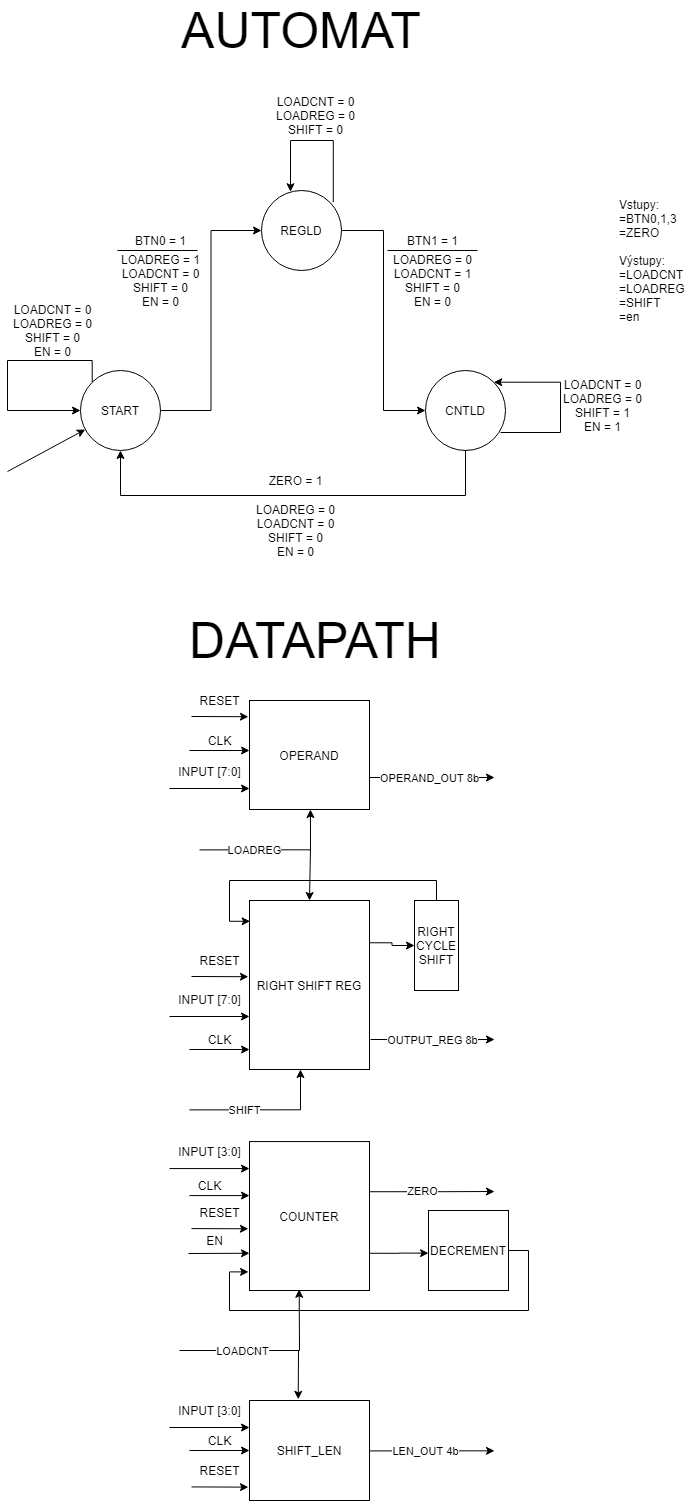

The diagram above was exported from draw.io. Its source (the exported page's mxGraphModel, read from the mxfile embedded in the PNG):
<mxGraphModel dx="1422" dy="1874" grid="1" gridSize="10" guides="1" tooltips="1" connect="1" arrows="1" fold="1" page="1" pageScale="1" pageWidth="827" pageHeight="1169" math="0" shadow="0">
  <root>
    <mxCell id="0" />
    <mxCell id="1" parent="0" />
    <mxCell id="398yhFZlX0WahjRordmB-18" style="edgeStyle=orthogonalEdgeStyle;rounded=0;orthogonalLoop=1;jettySize=auto;html=1;exitX=1;exitY=0.25;exitDx=0;exitDy=0;entryX=0;entryY=0.5;entryDx=0;entryDy=0;" edge="1" parent="1" source="MMQuZWDvpgmmPlfqjnBA-2" target="398yhFZlX0WahjRordmB-4">
      <mxGeometry relative="1" as="geometry" />
    </mxCell>
    <mxCell id="MMQuZWDvpgmmPlfqjnBA-2" value="RIGHT SHIFT REG" style="rounded=0;whiteSpace=wrap;html=1;" parent="1" vertex="1">
      <mxGeometry x="331" y="490" width="120" height="169" as="geometry" />
    </mxCell>
    <mxCell id="MMQuZWDvpgmmPlfqjnBA-3" value="" style="endArrow=classic;html=1;" parent="1" edge="1">
      <mxGeometry width="50" height="50" relative="1" as="geometry">
        <mxPoint x="452" y="629" as="sourcePoint" />
        <mxPoint x="576" y="629" as="targetPoint" />
        <Array as="points" />
      </mxGeometry>
    </mxCell>
    <mxCell id="MMQuZWDvpgmmPlfqjnBA-32" value="OUTPUT_REG 8b" style="edgeLabel;html=1;align=center;verticalAlign=middle;resizable=0;points=[];" parent="MMQuZWDvpgmmPlfqjnBA-3" vertex="1" connectable="0">
      <mxGeometry x="-0.2933" relative="1" as="geometry">
        <mxPoint x="17.6" as="offset" />
      </mxGeometry>
    </mxCell>
    <mxCell id="DZpFVBYMtrHsKj6VkNF9-6" style="edgeStyle=orthogonalEdgeStyle;rounded=0;orthogonalLoop=1;jettySize=auto;html=1;exitX=0.75;exitY=0;exitDx=0;exitDy=0;" parent="1" edge="1">
      <mxGeometry relative="1" as="geometry">
        <mxPoint x="451.0000000000001" y="781.2399999999999" as="sourcePoint" />
        <mxPoint x="576" y="781" as="targetPoint" />
        <Array as="points">
          <mxPoint x="526.8299999999999" y="781.16" />
          <mxPoint x="526.8299999999999" y="781.16" />
        </Array>
      </mxGeometry>
    </mxCell>
    <mxCell id="DZpFVBYMtrHsKj6VkNF9-7" value="ZERO" style="edgeLabel;html=1;align=center;verticalAlign=middle;resizable=0;points=[];" parent="DZpFVBYMtrHsKj6VkNF9-6" vertex="1" connectable="0">
      <mxGeometry x="-0.1454" y="1" relative="1" as="geometry">
        <mxPoint as="offset" />
      </mxGeometry>
    </mxCell>
    <mxCell id="398yhFZlX0WahjRordmB-14" style="edgeStyle=orthogonalEdgeStyle;rounded=0;orthogonalLoop=1;jettySize=auto;html=1;exitX=1;exitY=0.75;exitDx=0;exitDy=0;entryX=0;entryY=0.533;entryDx=0;entryDy=0;entryPerimeter=0;" edge="1" parent="1" source="MMQuZWDvpgmmPlfqjnBA-8" target="398yhFZlX0WahjRordmB-11">
      <mxGeometry relative="1" as="geometry" />
    </mxCell>
    <mxCell id="MMQuZWDvpgmmPlfqjnBA-8" value="COUNTER" style="rounded=0;whiteSpace=wrap;html=1;" parent="1" vertex="1">
      <mxGeometry x="331" y="731.08" width="120" height="148.92" as="geometry" />
    </mxCell>
    <mxCell id="MMQuZWDvpgmmPlfqjnBA-26" value="" style="endArrow=classic;html=1;" parent="1" edge="1">
      <mxGeometry width="50" height="50" relative="1" as="geometry">
        <mxPoint x="271" y="639" as="sourcePoint" />
        <mxPoint x="331" y="639" as="targetPoint" />
      </mxGeometry>
    </mxCell>
    <mxCell id="MMQuZWDvpgmmPlfqjnBA-27" value="CLK" style="text;html=1;align=center;verticalAlign=middle;resizable=0;points=[];autosize=1;" parent="1" vertex="1">
      <mxGeometry x="281" y="619" width="40" height="20" as="geometry" />
    </mxCell>
    <mxCell id="MMQuZWDvpgmmPlfqjnBA-30" value="" style="endArrow=classic;html=1;" parent="1" edge="1">
      <mxGeometry width="50" height="50" relative="1" as="geometry">
        <mxPoint x="271" y="785.08" as="sourcePoint" />
        <mxPoint x="331" y="785.08" as="targetPoint" />
      </mxGeometry>
    </mxCell>
    <mxCell id="MMQuZWDvpgmmPlfqjnBA-31" value="CLK" style="text;html=1;align=center;verticalAlign=middle;resizable=0;points=[];autosize=1;" parent="1" vertex="1">
      <mxGeometry x="271" y="765.08" width="40" height="20" as="geometry" />
    </mxCell>
    <mxCell id="MMQuZWDvpgmmPlfqjnBA-35" value="" style="endArrow=classic;html=1;" parent="1" edge="1">
      <mxGeometry width="50" height="50" relative="1" as="geometry">
        <mxPoint x="251" y="606" as="sourcePoint" />
        <mxPoint x="331" y="606" as="targetPoint" />
      </mxGeometry>
    </mxCell>
    <mxCell id="MMQuZWDvpgmmPlfqjnBA-36" value="INPUT [7:0]" style="text;html=1;align=center;verticalAlign=middle;resizable=0;points=[];autosize=1;" parent="1" vertex="1">
      <mxGeometry x="251" y="579" width="80" height="20" as="geometry" />
    </mxCell>
    <mxCell id="MMQuZWDvpgmmPlfqjnBA-37" value="" style="endArrow=classic;html=1;" parent="1" edge="1">
      <mxGeometry width="50" height="50" relative="1" as="geometry">
        <mxPoint x="251" y="758.08" as="sourcePoint" />
        <mxPoint x="331" y="758.08" as="targetPoint" />
      </mxGeometry>
    </mxCell>
    <mxCell id="MMQuZWDvpgmmPlfqjnBA-38" value="INPUT [3:0]" style="text;html=1;align=center;verticalAlign=middle;resizable=0;points=[];autosize=1;" parent="1" vertex="1">
      <mxGeometry x="251" y="731.08" width="80" height="20" as="geometry" />
    </mxCell>
    <mxCell id="DZpFVBYMtrHsKj6VkNF9-1" value="OPERAND" style="rounded=0;whiteSpace=wrap;html=1;" parent="1" vertex="1">
      <mxGeometry x="331" y="290" width="120" height="109" as="geometry" />
    </mxCell>
    <mxCell id="DZpFVBYMtrHsKj6VkNF9-2" value="SHIFT_LEN" style="rounded=0;whiteSpace=wrap;html=1;" parent="1" vertex="1">
      <mxGeometry x="331" y="990" width="120" height="100" as="geometry" />
    </mxCell>
    <mxCell id="DZpFVBYMtrHsKj6VkNF9-10" value="" style="endArrow=classic;html=1;" parent="1" edge="1">
      <mxGeometry width="50" height="50" relative="1" as="geometry">
        <mxPoint x="271" y="340" as="sourcePoint" />
        <mxPoint x="331" y="340" as="targetPoint" />
      </mxGeometry>
    </mxCell>
    <mxCell id="DZpFVBYMtrHsKj6VkNF9-11" value="CLK" style="text;html=1;align=center;verticalAlign=middle;resizable=0;points=[];autosize=1;" parent="1" vertex="1">
      <mxGeometry x="281" y="320" width="40" height="20" as="geometry" />
    </mxCell>
    <mxCell id="DZpFVBYMtrHsKj6VkNF9-12" value="" style="endArrow=classic;html=1;" parent="1" edge="1">
      <mxGeometry width="50" height="50" relative="1" as="geometry">
        <mxPoint x="271" y="1040" as="sourcePoint" />
        <mxPoint x="331" y="1040" as="targetPoint" />
      </mxGeometry>
    </mxCell>
    <mxCell id="DZpFVBYMtrHsKj6VkNF9-13" value="CLK" style="text;html=1;align=center;verticalAlign=middle;resizable=0;points=[];autosize=1;" parent="1" vertex="1">
      <mxGeometry x="281" y="1020" width="40" height="20" as="geometry" />
    </mxCell>
    <mxCell id="DZpFVBYMtrHsKj6VkNF9-17" value="" style="endArrow=classic;html=1;" parent="1" edge="1">
      <mxGeometry width="50" height="50" relative="1" as="geometry">
        <mxPoint x="451" y="367" as="sourcePoint" />
        <mxPoint x="576" y="367" as="targetPoint" />
      </mxGeometry>
    </mxCell>
    <mxCell id="DZpFVBYMtrHsKj6VkNF9-18" value="OPERAND_OUT 8b" style="edgeLabel;html=1;align=center;verticalAlign=middle;resizable=0;points=[];" parent="DZpFVBYMtrHsKj6VkNF9-17" vertex="1" connectable="0">
      <mxGeometry x="-0.2826" y="-1" relative="1" as="geometry">
        <mxPoint x="14" y="-1" as="offset" />
      </mxGeometry>
    </mxCell>
    <mxCell id="DZpFVBYMtrHsKj6VkNF9-27" style="edgeStyle=orthogonalEdgeStyle;rounded=0;orthogonalLoop=1;jettySize=auto;html=1;exitX=1;exitY=0.5;exitDx=0;exitDy=0;entryX=0;entryY=0.5;entryDx=0;entryDy=0;" parent="1" source="DZpFVBYMtrHsKj6VkNF9-21" target="DZpFVBYMtrHsKj6VkNF9-23" edge="1">
      <mxGeometry relative="1" as="geometry" />
    </mxCell>
    <mxCell id="DZpFVBYMtrHsKj6VkNF9-32" style="edgeStyle=orthogonalEdgeStyle;rounded=0;orthogonalLoop=1;jettySize=auto;html=1;exitX=0;exitY=0;exitDx=0;exitDy=0;entryX=0;entryY=0.5;entryDx=0;entryDy=0;" parent="1" source="DZpFVBYMtrHsKj6VkNF9-21" target="DZpFVBYMtrHsKj6VkNF9-21" edge="1">
      <mxGeometry relative="1" as="geometry">
        <mxPoint x="202" y="-90" as="targetPoint" />
        <Array as="points">
          <mxPoint x="174" y="-50" />
          <mxPoint x="89" y="-50" />
          <mxPoint x="89" />
        </Array>
      </mxGeometry>
    </mxCell>
    <mxCell id="DZpFVBYMtrHsKj6VkNF9-21" value="START" style="ellipse;whiteSpace=wrap;html=1;aspect=fixed;" parent="1" vertex="1">
      <mxGeometry x="162" y="-40" width="80" height="80" as="geometry" />
    </mxCell>
    <mxCell id="DZpFVBYMtrHsKj6VkNF9-28" style="edgeStyle=orthogonalEdgeStyle;rounded=0;orthogonalLoop=1;jettySize=auto;html=1;exitX=1;exitY=0.5;exitDx=0;exitDy=0;entryX=0;entryY=0.5;entryDx=0;entryDy=0;" parent="1" source="DZpFVBYMtrHsKj6VkNF9-23" target="DZpFVBYMtrHsKj6VkNF9-24" edge="1">
      <mxGeometry relative="1" as="geometry" />
    </mxCell>
    <mxCell id="DZpFVBYMtrHsKj6VkNF9-23" value="REGLD" style="ellipse;whiteSpace=wrap;html=1;aspect=fixed;" parent="1" vertex="1">
      <mxGeometry x="343" y="-220" width="80" height="80" as="geometry" />
    </mxCell>
    <mxCell id="DZpFVBYMtrHsKj6VkNF9-29" style="edgeStyle=orthogonalEdgeStyle;rounded=0;orthogonalLoop=1;jettySize=auto;html=1;exitX=0.5;exitY=1;exitDx=0;exitDy=0;entryX=0.5;entryY=1;entryDx=0;entryDy=0;" parent="1" source="DZpFVBYMtrHsKj6VkNF9-24" target="DZpFVBYMtrHsKj6VkNF9-21" edge="1">
      <mxGeometry relative="1" as="geometry">
        <mxPoint x="209" y="130" as="targetPoint" />
        <Array as="points">
          <mxPoint x="547" y="85" />
          <mxPoint x="202" y="85" />
        </Array>
      </mxGeometry>
    </mxCell>
    <mxCell id="DZpFVBYMtrHsKj6VkNF9-24" value="CNTLD" style="ellipse;whiteSpace=wrap;html=1;aspect=fixed;" parent="1" vertex="1">
      <mxGeometry x="507" y="-40" width="80" height="80" as="geometry" />
    </mxCell>
    <mxCell id="DZpFVBYMtrHsKj6VkNF9-33" style="edgeStyle=orthogonalEdgeStyle;rounded=0;orthogonalLoop=1;jettySize=auto;html=1;exitX=1;exitY=0;exitDx=0;exitDy=0;entryX=0.319;entryY=0.016;entryDx=0;entryDy=0;entryPerimeter=0;" parent="1" edge="1">
      <mxGeometry relative="1" as="geometry">
        <mxPoint x="372.01" y="-218.75" as="targetPoint" />
        <mxPoint x="414.7742712474619" y="-208.31427124746187" as="sourcePoint" />
        <Array as="points">
          <mxPoint x="414.49" y="-270.03" />
          <mxPoint x="372.49" y="-270.03" />
        </Array>
      </mxGeometry>
    </mxCell>
    <mxCell id="DZpFVBYMtrHsKj6VkNF9-35" style="edgeStyle=orthogonalEdgeStyle;rounded=0;orthogonalLoop=1;jettySize=auto;html=1;exitX=0.938;exitY=0.775;exitDx=0;exitDy=0;entryX=1;entryY=0;entryDx=0;entryDy=0;exitPerimeter=0;" parent="1" edge="1" target="DZpFVBYMtrHsKj6VkNF9-24" source="DZpFVBYMtrHsKj6VkNF9-24">
      <mxGeometry relative="1" as="geometry">
        <mxPoint x="599.02" y="-20.440000000000055" as="targetPoint" />
        <mxPoint x="641.7842712474619" y="-10.00427124746193" as="sourcePoint" />
        <Array as="points">
          <mxPoint x="642" y="22" />
          <mxPoint x="642" y="-28" />
        </Array>
      </mxGeometry>
    </mxCell>
    <mxCell id="DZpFVBYMtrHsKj6VkNF9-38" value="LOADCNT = 0&lt;br&gt;LOADREG = 0&lt;br&gt;SHIFT = 0&lt;br&gt;EN = 0" style="text;html=1;align=center;verticalAlign=middle;resizable=0;points=[];autosize=1;" parent="1" vertex="1">
      <mxGeometry x="89" y="-110" width="90" height="60" as="geometry" />
    </mxCell>
    <mxCell id="DZpFVBYMtrHsKj6VkNF9-39" value="LOADCNT = 0&lt;br&gt;LOADREG = 0&lt;br&gt;SHIFT = 0" style="text;html=1;align=center;verticalAlign=middle;resizable=0;points=[];autosize=1;" parent="1" vertex="1">
      <mxGeometry x="352" y="-320" width="90" height="50" as="geometry" />
    </mxCell>
    <mxCell id="DZpFVBYMtrHsKj6VkNF9-40" value="LOADCNT = 0&lt;br&gt;LOADREG = 0&lt;br&gt;SHIFT = 1&lt;br&gt;EN = 1" style="text;html=1;align=center;verticalAlign=middle;resizable=0;points=[];autosize=1;" parent="1" vertex="1">
      <mxGeometry x="639" y="-35" width="90" height="60" as="geometry" />
    </mxCell>
    <mxCell id="DZpFVBYMtrHsKj6VkNF9-41" value="BTN0 = 1" style="text;html=1;align=center;verticalAlign=middle;resizable=0;points=[];autosize=1;" parent="1" vertex="1">
      <mxGeometry x="207" y="-180" width="70" height="20" as="geometry" />
    </mxCell>
    <mxCell id="DZpFVBYMtrHsKj6VkNF9-42" value="LOADREG = 1&lt;br&gt;LOADCNT = 0&lt;br&gt;SHIFT = 0&lt;br&gt;EN = 0" style="text;html=1;align=center;verticalAlign=middle;resizable=0;points=[];autosize=1;" parent="1" vertex="1">
      <mxGeometry x="197" y="-160" width="90" height="60" as="geometry" />
    </mxCell>
    <mxCell id="DZpFVBYMtrHsKj6VkNF9-43" value="LOADREG = 0&lt;br&gt;LOADCNT = 1&lt;br&gt;SHIFT = 0&lt;br&gt;EN = 0" style="text;html=1;align=center;verticalAlign=middle;resizable=0;points=[];autosize=1;" parent="1" vertex="1">
      <mxGeometry x="469" y="-160" width="90" height="60" as="geometry" />
    </mxCell>
    <mxCell id="DZpFVBYMtrHsKj6VkNF9-44" value="BTN1 = 1" style="text;html=1;align=center;verticalAlign=middle;resizable=0;points=[];autosize=1;" parent="1" vertex="1">
      <mxGeometry x="479" y="-180" width="70" height="20" as="geometry" />
    </mxCell>
    <mxCell id="DZpFVBYMtrHsKj6VkNF9-47" value="ZERO = 1" style="text;html=1;align=center;verticalAlign=middle;resizable=0;points=[];autosize=1;" parent="1" vertex="1">
      <mxGeometry x="342" y="60" width="70" height="20" as="geometry" />
    </mxCell>
    <mxCell id="DZpFVBYMtrHsKj6VkNF9-48" value="LOADREG = 0&lt;br&gt;LOADCNT = 0&lt;br&gt;SHIFT = 0&lt;br&gt;EN = 0" style="text;html=1;align=center;verticalAlign=middle;resizable=0;points=[];autosize=1;" parent="1" vertex="1">
      <mxGeometry x="332" y="90" width="90" height="60" as="geometry" />
    </mxCell>
    <mxCell id="DZpFVBYMtrHsKj6VkNF9-49" value="" style="endArrow=classic;html=1;" parent="1" target="DZpFVBYMtrHsKj6VkNF9-21" edge="1">
      <mxGeometry width="50" height="50" relative="1" as="geometry">
        <mxPoint x="89" y="61" as="sourcePoint" />
        <mxPoint x="309" y="121" as="targetPoint" />
      </mxGeometry>
    </mxCell>
    <mxCell id="DZpFVBYMtrHsKj6VkNF9-52" value="" style="endArrow=classic;html=1;entryX=-0.006;entryY=0.347;entryDx=0;entryDy=0;entryPerimeter=0;" parent="1" edge="1">
      <mxGeometry width="50" height="50" relative="1" as="geometry">
        <mxPoint x="273" y="306" as="sourcePoint" />
        <mxPoint x="329.9000000000001" y="306.23" as="targetPoint" />
      </mxGeometry>
    </mxCell>
    <mxCell id="DZpFVBYMtrHsKj6VkNF9-53" value="RESET" style="text;html=1;align=center;verticalAlign=middle;resizable=0;points=[];autosize=1;" parent="1" vertex="1">
      <mxGeometry x="271" y="280" width="60" height="20" as="geometry" />
    </mxCell>
    <mxCell id="DZpFVBYMtrHsKj6VkNF9-54" value="" style="endArrow=classic;html=1;entryX=-0.006;entryY=0.347;entryDx=0;entryDy=0;entryPerimeter=0;" parent="1" edge="1">
      <mxGeometry width="50" height="50" relative="1" as="geometry">
        <mxPoint x="273" y="566" as="sourcePoint" />
        <mxPoint x="329.9000000000001" y="566.23" as="targetPoint" />
      </mxGeometry>
    </mxCell>
    <mxCell id="DZpFVBYMtrHsKj6VkNF9-55" value="RESET" style="text;html=1;align=center;verticalAlign=middle;resizable=0;points=[];autosize=1;" parent="1" vertex="1">
      <mxGeometry x="271" y="540" width="60" height="20" as="geometry" />
    </mxCell>
    <mxCell id="DZpFVBYMtrHsKj6VkNF9-56" value="" style="endArrow=classic;html=1;entryX=-0.006;entryY=0.347;entryDx=0;entryDy=0;entryPerimeter=0;" parent="1" edge="1">
      <mxGeometry width="50" height="50" relative="1" as="geometry">
        <mxPoint x="273" y="1076.42" as="sourcePoint" />
        <mxPoint x="329.9000000000001" y="1076.65" as="targetPoint" />
      </mxGeometry>
    </mxCell>
    <mxCell id="DZpFVBYMtrHsKj6VkNF9-57" value="RESET" style="text;html=1;align=center;verticalAlign=middle;resizable=0;points=[];autosize=1;" parent="1" vertex="1">
      <mxGeometry x="271" y="1050.42" width="60" height="20" as="geometry" />
    </mxCell>
    <mxCell id="DZpFVBYMtrHsKj6VkNF9-58" value="" style="endArrow=classic;html=1;entryX=-0.006;entryY=0.347;entryDx=0;entryDy=0;entryPerimeter=0;" parent="1" edge="1">
      <mxGeometry width="50" height="50" relative="1" as="geometry">
        <mxPoint x="273" y="818.08" as="sourcePoint" />
        <mxPoint x="329.9000000000001" y="818.3100000000001" as="targetPoint" />
      </mxGeometry>
    </mxCell>
    <mxCell id="DZpFVBYMtrHsKj6VkNF9-59" value="RESET" style="text;html=1;align=center;verticalAlign=middle;resizable=0;points=[];autosize=1;" parent="1" vertex="1">
      <mxGeometry x="271" y="792.08" width="60" height="20" as="geometry" />
    </mxCell>
    <mxCell id="59SwmAamlGhJzloL9cu3-1" value="" style="endArrow=classic;html=1;" parent="1" edge="1">
      <mxGeometry width="50" height="50" relative="1" as="geometry">
        <mxPoint x="451" y="1040.42" as="sourcePoint" />
        <mxPoint x="576" y="1040.3400000000001" as="targetPoint" />
      </mxGeometry>
    </mxCell>
    <mxCell id="59SwmAamlGhJzloL9cu3-2" value="LEN_OUT 4b" style="edgeLabel;html=1;align=center;verticalAlign=middle;resizable=0;points=[];" parent="59SwmAamlGhJzloL9cu3-1" vertex="1" connectable="0">
      <mxGeometry x="-0.3148" y="-2" relative="1" as="geometry">
        <mxPoint x="12.65" y="-1.97" as="offset" />
      </mxGeometry>
    </mxCell>
    <mxCell id="59SwmAamlGhJzloL9cu3-3" value="" style="endArrow=classic;html=1;rounded=0;entryX=0.414;entryY=0.992;entryDx=0;entryDy=0;entryPerimeter=0;" parent="1" target="MMQuZWDvpgmmPlfqjnBA-8" edge="1">
      <mxGeometry width="50" height="50" relative="1" as="geometry">
        <mxPoint x="261" y="940" as="sourcePoint" />
        <mxPoint x="371.96000000000004" y="927.4043200000001" as="targetPoint" />
        <Array as="points">
          <mxPoint x="381" y="940" />
        </Array>
      </mxGeometry>
    </mxCell>
    <mxCell id="59SwmAamlGhJzloL9cu3-5" value="LOADCNT" style="edgeLabel;html=1;align=center;verticalAlign=middle;resizable=0;points=[];" parent="59SwmAamlGhJzloL9cu3-3" vertex="1" connectable="0">
      <mxGeometry x="-0.4959" relative="1" as="geometry">
        <mxPoint x="16.9" as="offset" />
      </mxGeometry>
    </mxCell>
    <mxCell id="59SwmAamlGhJzloL9cu3-6" value="" style="endArrow=classic;html=1;rounded=0;entryX=0.383;entryY=0.996;entryDx=0;entryDy=0;entryPerimeter=0;" parent="1" edge="1">
      <mxGeometry width="50" height="50" relative="1" as="geometry">
        <mxPoint x="281" y="439.39999999999986" as="sourcePoint" />
        <mxPoint x="391.96000000000004" y="398.99599999999987" as="targetPoint" />
        <Array as="points">
          <mxPoint x="392" y="439.31999999999994" />
        </Array>
      </mxGeometry>
    </mxCell>
    <mxCell id="59SwmAamlGhJzloL9cu3-7" value="LOADREG" style="edgeLabel;html=1;align=center;verticalAlign=middle;resizable=0;points=[];" parent="59SwmAamlGhJzloL9cu3-6" vertex="1" connectable="0">
      <mxGeometry x="-0.4959" relative="1" as="geometry">
        <mxPoint x="16.9" as="offset" />
      </mxGeometry>
    </mxCell>
    <mxCell id="59SwmAamlGhJzloL9cu3-8" value="" style="endArrow=classic;html=1;entryX=0.5;entryY=0;entryDx=0;entryDy=0;" parent="1" edge="1" target="MMQuZWDvpgmmPlfqjnBA-2">
      <mxGeometry width="50" height="50" relative="1" as="geometry">
        <mxPoint x="392" y="437.31999999999994" as="sourcePoint" />
        <mxPoint x="391.96000000000004" y="478.49545999999987" as="targetPoint" />
      </mxGeometry>
    </mxCell>
    <mxCell id="59SwmAamlGhJzloL9cu3-9" value="&lt;font style=&quot;font-size: 50px&quot;&gt;DATAPATH&lt;/font&gt;" style="text;html=1;strokeColor=none;fillColor=none;align=center;verticalAlign=middle;whiteSpace=wrap;rounded=0;" parent="1" vertex="1">
      <mxGeometry x="377" y="220" width="40" height="20" as="geometry" />
    </mxCell>
    <mxCell id="59SwmAamlGhJzloL9cu3-10" value="&lt;span style=&quot;font-size: 50px&quot;&gt;AUTOMAT&lt;/span&gt;" style="text;html=1;strokeColor=none;fillColor=none;align=center;verticalAlign=middle;whiteSpace=wrap;rounded=0;" parent="1" vertex="1">
      <mxGeometry x="363" y="-390" width="40" height="20" as="geometry" />
    </mxCell>
    <mxCell id="59SwmAamlGhJzloL9cu3-11" value="" style="endArrow=classic;html=1;rounded=0;entryX=0.383;entryY=0.996;entryDx=0;entryDy=0;entryPerimeter=0;" parent="1" edge="1">
      <mxGeometry width="50" height="50" relative="1" as="geometry">
        <mxPoint x="271" y="699.3999999999999" as="sourcePoint" />
        <mxPoint x="381.96000000000004" y="658.9959999999999" as="targetPoint" />
        <Array as="points">
          <mxPoint x="382" y="699.3199999999999" />
        </Array>
      </mxGeometry>
    </mxCell>
    <mxCell id="59SwmAamlGhJzloL9cu3-12" value="SHIFT" style="edgeLabel;html=1;align=center;verticalAlign=middle;resizable=0;points=[];" parent="59SwmAamlGhJzloL9cu3-11" vertex="1" connectable="0">
      <mxGeometry x="-0.4959" relative="1" as="geometry">
        <mxPoint x="16.9" as="offset" />
      </mxGeometry>
    </mxCell>
    <mxCell id="59SwmAamlGhJzloL9cu3-14" value="Vstupy: =BTN0,1,3&lt;br&gt;=ZERO&lt;br&gt;&lt;br&gt;Výstupy:&lt;br&gt;=LOADCNT&lt;br&gt;=LOADREG&lt;br&gt;=SHIFT&lt;br&gt;=en" style="text;html=1;strokeColor=none;fillColor=none;align=left;verticalAlign=middle;whiteSpace=wrap;rounded=0;" parent="1" vertex="1">
      <mxGeometry x="699" y="-160" width="40" height="20" as="geometry" />
    </mxCell>
    <mxCell id="kdQJ6RIlIvKdJiTk5bZU-3" value="" style="endArrow=classic;html=1;" parent="1" edge="1">
      <mxGeometry width="50" height="50" relative="1" as="geometry">
        <mxPoint x="251" y="1017" as="sourcePoint" />
        <mxPoint x="331" y="1017" as="targetPoint" />
      </mxGeometry>
    </mxCell>
    <mxCell id="kdQJ6RIlIvKdJiTk5bZU-4" value="INPUT [3:0]" style="text;html=1;align=center;verticalAlign=middle;resizable=0;points=[];autosize=1;" parent="1" vertex="1">
      <mxGeometry x="251" y="990" width="80" height="20" as="geometry" />
    </mxCell>
    <mxCell id="kdQJ6RIlIvKdJiTk5bZU-5" value="" style="endArrow=classic;html=1;" parent="1" edge="1">
      <mxGeometry width="50" height="50" relative="1" as="geometry">
        <mxPoint x="251" y="378" as="sourcePoint" />
        <mxPoint x="331" y="378" as="targetPoint" />
      </mxGeometry>
    </mxCell>
    <mxCell id="kdQJ6RIlIvKdJiTk5bZU-6" value="INPUT [7:0]" style="text;html=1;align=center;verticalAlign=middle;resizable=0;points=[];autosize=1;" parent="1" vertex="1">
      <mxGeometry x="251" y="351" width="80" height="20" as="geometry" />
    </mxCell>
    <mxCell id="398yhFZlX0WahjRordmB-2" value="" style="endArrow=none;html=1;" edge="1" parent="1">
      <mxGeometry width="50" height="50" relative="1" as="geometry">
        <mxPoint x="199" y="-160" as="sourcePoint" />
        <mxPoint x="279" y="-160" as="targetPoint" />
      </mxGeometry>
    </mxCell>
    <mxCell id="398yhFZlX0WahjRordmB-3" value="" style="endArrow=none;html=1;" edge="1" parent="1">
      <mxGeometry width="50" height="50" relative="1" as="geometry">
        <mxPoint x="469" y="-160" as="sourcePoint" />
        <mxPoint x="559" y="-160" as="targetPoint" />
      </mxGeometry>
    </mxCell>
    <mxCell id="398yhFZlX0WahjRordmB-8" style="edgeStyle=orthogonalEdgeStyle;rounded=0;orthogonalLoop=1;jettySize=auto;html=1;exitX=0.5;exitY=0;exitDx=0;exitDy=0;entryX=0.005;entryY=0.123;entryDx=0;entryDy=0;entryPerimeter=0;" edge="1" parent="1" source="398yhFZlX0WahjRordmB-4" target="MMQuZWDvpgmmPlfqjnBA-2">
      <mxGeometry relative="1" as="geometry">
        <mxPoint x="250" y="420" as="targetPoint" />
      </mxGeometry>
    </mxCell>
    <mxCell id="398yhFZlX0WahjRordmB-4" value="RIGHT&lt;br&gt;CYCLE SHIFT" style="rounded=0;whiteSpace=wrap;html=1;" vertex="1" parent="1">
      <mxGeometry x="496" y="490" width="44" height="90" as="geometry" />
    </mxCell>
    <mxCell id="398yhFZlX0WahjRordmB-10" value="" style="endArrow=classic;html=1;entryX=0.406;entryY=-0.012;entryDx=0;entryDy=0;entryPerimeter=0;" edge="1" parent="1" target="DZpFVBYMtrHsKj6VkNF9-2">
      <mxGeometry width="50" height="50" relative="1" as="geometry">
        <mxPoint x="380" y="940" as="sourcePoint" />
        <mxPoint x="350" y="920" as="targetPoint" />
      </mxGeometry>
    </mxCell>
    <mxCell id="398yhFZlX0WahjRordmB-15" style="edgeStyle=orthogonalEdgeStyle;rounded=0;orthogonalLoop=1;jettySize=auto;html=1;exitX=1;exitY=0.5;exitDx=0;exitDy=0;entryX=-0.008;entryY=0.875;entryDx=0;entryDy=0;entryPerimeter=0;" edge="1" parent="1" source="398yhFZlX0WahjRordmB-11" target="MMQuZWDvpgmmPlfqjnBA-8">
      <mxGeometry relative="1" as="geometry">
        <Array as="points">
          <mxPoint x="610" y="840" />
          <mxPoint x="610" y="900" />
          <mxPoint x="311" y="900" />
          <mxPoint x="311" y="861" />
        </Array>
      </mxGeometry>
    </mxCell>
    <mxCell id="398yhFZlX0WahjRordmB-11" value="DECREMENT" style="whiteSpace=wrap;html=1;aspect=fixed;" vertex="1" parent="1">
      <mxGeometry x="510" y="800" width="80" height="80" as="geometry" />
    </mxCell>
    <mxCell id="398yhFZlX0WahjRordmB-16" value="" style="endArrow=classic;html=1;entryX=0;entryY=0.75;entryDx=0;entryDy=0;" edge="1" parent="1" target="MMQuZWDvpgmmPlfqjnBA-8">
      <mxGeometry width="50" height="50" relative="1" as="geometry">
        <mxPoint x="270" y="843" as="sourcePoint" />
        <mxPoint x="320" y="910" as="targetPoint" />
      </mxGeometry>
    </mxCell>
    <mxCell id="398yhFZlX0WahjRordmB-17" value="EN" style="text;html=1;align=center;verticalAlign=middle;resizable=0;points=[];autosize=1;" vertex="1" parent="1">
      <mxGeometry x="281" y="820" width="30" height="20" as="geometry" />
    </mxCell>
  </root>
</mxGraphModel>